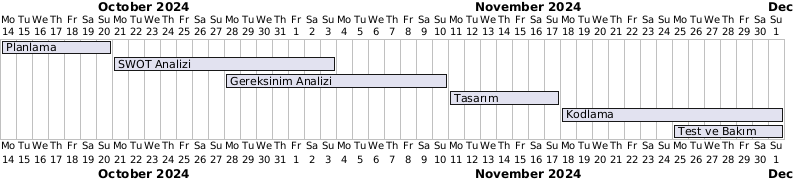

The diagram above was rendered by PlantUML. Its source (embedded in the PNG):
@startgantt
Project starts the 2024-10-14

[Planlama] lasts 1 weeks
[Planlama] starts the 2024-10-14

[SWOT Analizi] lasts 2 weeks
[SWOT Analizi] starts the 2024-10-21

[Gereksinim Analizi] lasts 2 weeks
[Gereksinim Analizi] starts the 2024-10-28

[Tasarım] lasts 1 weeks
[Tasarım] starts the 2024-11-11

[Kodlama] lasts 2 weeks
[Kodlama] starts the 2024-11-18

[Test ve Bakım] lasts 1 weeks
[Test ve Bakım] starts the 2024-11-25

@endgantt